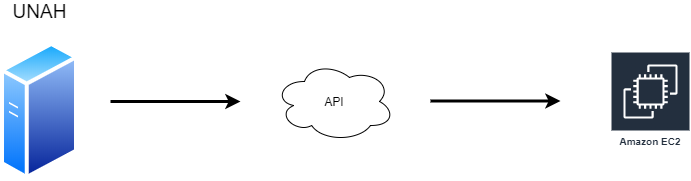

The diagram above was exported from draw.io. Its source (the exported page's mxGraphModel, read from the mxfile embedded in the PNG):
<mxGraphModel dx="1038" dy="531" grid="1" gridSize="10" guides="1" tooltips="1" connect="1" arrows="1" fold="1" page="1" pageScale="1" pageWidth="827" pageHeight="1169" math="0" shadow="0">
  <root>
    <mxCell id="ZIMfQ8YvemrseaNCZ2wG-0" />
    <mxCell id="ZIMfQ8YvemrseaNCZ2wG-1" parent="ZIMfQ8YvemrseaNCZ2wG-0" />
    <mxCell id="ZIMfQ8YvemrseaNCZ2wG-2" value="" style="aspect=fixed;perimeter=ellipsePerimeter;html=1;align=center;shadow=0;dashed=0;spacingTop=3;image;image=img/lib/active_directory/generic_server.svg;" parent="ZIMfQ8YvemrseaNCZ2wG-1" vertex="1">
      <mxGeometry x="80" y="180" width="78" height="139.29" as="geometry" />
    </mxCell>
    <mxCell id="ZIMfQ8YvemrseaNCZ2wG-3" value="" style="endArrow=classic;html=1;strokeWidth=3;" parent="ZIMfQ8YvemrseaNCZ2wG-1" edge="1">
      <mxGeometry width="50" height="50" relative="1" as="geometry">
        <mxPoint x="190" y="240" as="sourcePoint" />
        <mxPoint x="320" y="240" as="targetPoint" />
        <Array as="points">
          <mxPoint x="260" y="240" />
          <mxPoint x="290" y="240" />
        </Array>
      </mxGeometry>
    </mxCell>
    <mxCell id="ZIMfQ8YvemrseaNCZ2wG-4" value="API" style="ellipse;shape=cloud;whiteSpace=wrap;html=1;" parent="ZIMfQ8YvemrseaNCZ2wG-1" vertex="1">
      <mxGeometry x="354" y="200" width="120" height="80" as="geometry" />
    </mxCell>
    <mxCell id="ZIMfQ8YvemrseaNCZ2wG-5" value="" style="endArrow=classic;html=1;strokeWidth=3;" parent="ZIMfQ8YvemrseaNCZ2wG-1" edge="1">
      <mxGeometry width="50" height="50" relative="1" as="geometry">
        <mxPoint x="510" y="239.5" as="sourcePoint" />
        <mxPoint x="640" y="239.5" as="targetPoint" />
        <Array as="points">
          <mxPoint x="580" y="239.5" />
          <mxPoint x="610" y="239.5" />
        </Array>
      </mxGeometry>
    </mxCell>
    <mxCell id="ZIMfQ8YvemrseaNCZ2wG-6" value="Amazon EC2" style="outlineConnect=0;fontColor=#232F3E;gradientColor=none;strokeColor=#ffffff;fillColor=#232F3E;dashed=0;verticalLabelPosition=middle;verticalAlign=bottom;align=center;html=1;whiteSpace=wrap;fontSize=10;fontStyle=1;spacing=3;shape=mxgraph.aws4.productIcon;prIcon=mxgraph.aws4.ec2;" parent="ZIMfQ8YvemrseaNCZ2wG-1" vertex="1">
      <mxGeometry x="690" y="190" width="80" height="100" as="geometry" />
    </mxCell>
    <mxCell id="ZIMfQ8YvemrseaNCZ2wG-7" value="&lt;font style=&quot;font-size: 19px&quot;&gt;UNAH&lt;/font&gt;" style="text;html=1;align=center;verticalAlign=middle;resizable=0;points=[];autosize=1;" parent="ZIMfQ8YvemrseaNCZ2wG-1" vertex="1">
      <mxGeometry x="84" y="140" width="70" height="20" as="geometry" />
    </mxCell>
  </root>
</mxGraphModel>